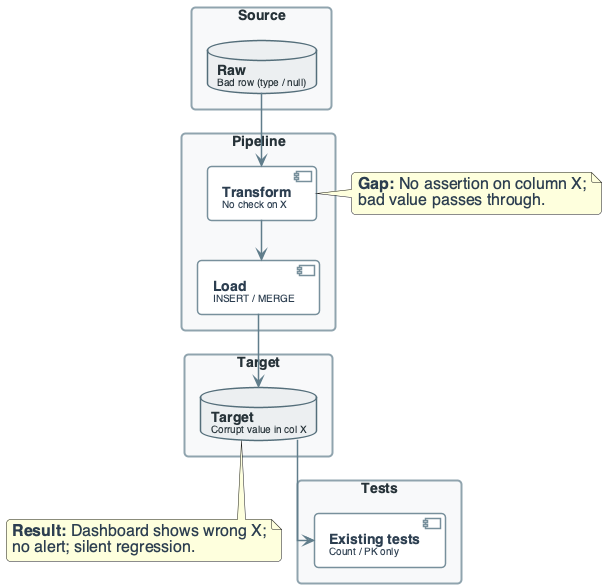

The diagram above was rendered by PlantUML. Its source (embedded in the PNG):
@startuml
'=================================================
' CANONICAL DIAGRAM TEMPLATE - DATA ENGINEERING
'=================================================

top to bottom direction
skinparam linetype ortho
skinparam shadowing false
skinparam roundcorner 8
skinparam handwritten false
skinparam nodesep 30
skinparam ranksep 40

'-------------------------
' FONT & GLOBAL STYLE
'-------------------------
skinparam defaultFontName "Segoe UI, Helvetica, sans-serif"
skinparam defaultFontSize 16
skinparam defaultFontColor #2C3E50

'-------------------------
' GENERIC BOX STYLE
'-------------------------
skinparam rectangle {
    BackgroundColor #F8F9FA
    BorderColor #90A4AE
    BorderThickness 2
    FontColor #263238
    FontSize 14
    FontStyle bold
    Padding 20
}

skinparam component {
    BackgroundColor #FFFFFF
    BorderColor #78909C
    BorderThickness 1.5
    FontSize 14
    Padding 12
}

skinparam database {
    BackgroundColor #ECEFF1
    BorderColor #546E7A
    BorderThickness 1.5
    FontSize 14
    FontColor #263238
}

skinparam arrow {
    Color #607D8B
    Thickness 1.5
    FontSize 11
    FontColor #546E7A
}

'-------------------------
' SEMANTIC STEREOTYPES
'-------------------------
skinparam component<<UI>> {
    BorderColor #8E24AA
    BackgroundColor #F3E5F5
    FontColor #4A148C
}

skinparam component<<Agent>> {
    BorderColor #0288D1
    BackgroundColor #E1F5FE
    FontColor #01579B
}

skinparam component<<Tool>> {
    BorderColor #2E7D32
    BackgroundColor #E8F5E9
    FontColor #1B5E20
}

skinparam component<<Config>> {
    BorderColor #F57C00
    BackgroundColor #FFF3E0
    FontColor #E65100
}

skinparam component<<Bad>> {
    BorderColor #C62828
    BackgroundColor #FFEBEE
    FontColor #B71C1C
}

skinparam component<<V1>> {
    BorderColor #F57C00
    BackgroundColor #FFF3E0
    FontColor #E65100
}

skinparam component<<V2>> {
    BorderColor #2E7D32
    BackgroundColor #E8F5E9
    FontColor #1B5E20
}

skinparam component<<up>> {
    BackgroundColor #E8F5E9
    BorderColor #2E7D32
}

skinparam component<<down>> {
    BackgroundColor #FFEBEE
    BorderColor #C62828
}

skinparam database<<up>> {
    BackgroundColor #E8F5E9
    BorderColor #2E7D32
}

skinparam database<<down>> {
    BackgroundColor #FFEBEE
    BorderColor #C62828
}

skinparam component<<success>> {
    BackgroundColor #E8F5E9
    BorderColor #2E7D32
}

skinparam component<<failure>> {
    BackgroundColor #FFEBEE
    BorderColor #C62828
}

'=================================================

rectangle "Source" #F8F9FA {
    database "**Raw**\n<size:10>Bad row (type / null)</size>" as RAW
}

rectangle "Pipeline" #F8F9FA {
    component "**Transform**\n<size:10>No check on X</size>" as T
    component "**Load**\n<size:10>INSERT / MERGE</size>" as L
}

rectangle "Tests" #F8F9FA {
    component "**Existing tests**\n<size:10>Count / PK only</size>" as TEST
}

rectangle "Target" #F8F9FA {
    database "**Target**\n<size:10>Corrupt value in col X</size>" as TGT
}

RAW --> T
T --> L
L --> TGT
TGT --> TEST

note right of T : **Gap:** No assertion on column X;\nbad value passes through.
note bottom of TGT : **Result:** Dashboard shows wrong X;\nno alert; silent regression.

@enduml